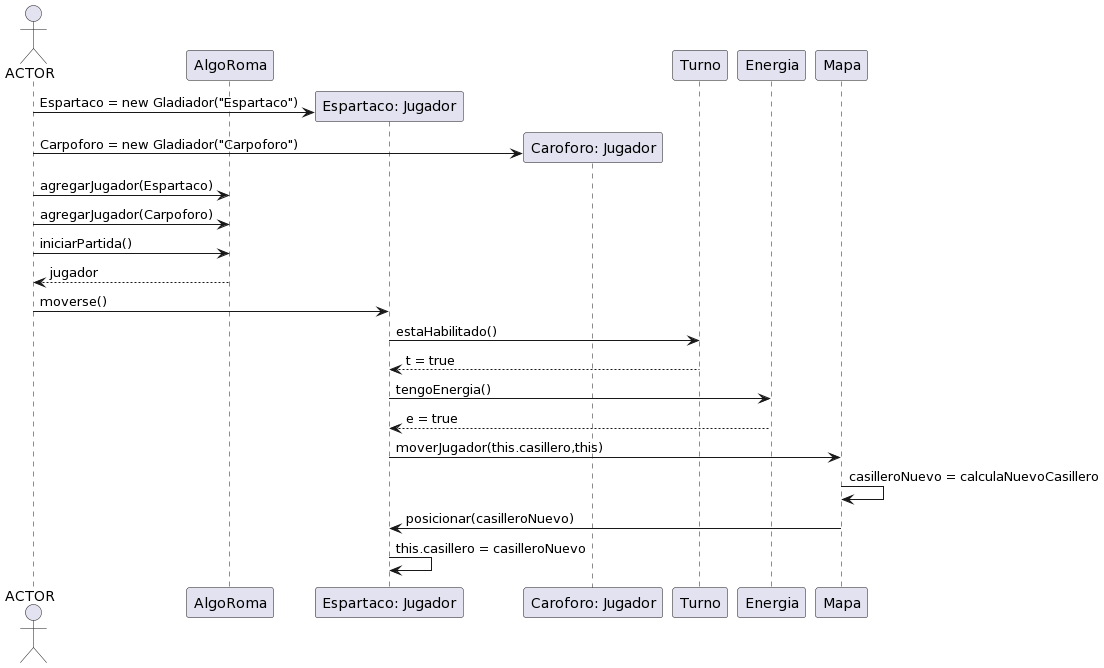

The diagram above was rendered by PlantUML. Its source (embedded in the PNG):
@startuml
actor ACTOR
participant AlgoRoma
participant Jugador1 as "Espartaco: Jugador"
participant Jugador2 as "Caroforo: Jugador"

create Jugador1
ACTOR -> Jugador1: Espartaco = new Gladiador("Espartaco")
create Jugador2
ACTOR -> Jugador2: Carpoforo = new Gladiador("Carpoforo")

ACTOR -> AlgoRoma: agregarJugador(Espartaco)
ACTOR -> AlgoRoma: agregarJugador(Carpoforo)


ACTOR -> AlgoRoma: iniciarPartida()
AlgoRoma --> ACTOR: jugador

ACTOR -> Jugador1: moverse()
Jugador1 -> Turno: estaHabilitado()
Turno --> Jugador1: t = true
Jugador1 -> Energia: tengoEnergia()
Energia --> Jugador1: e = true

Jugador1 -> Mapa: moverJugador(this.casillero,this)

Mapa -> Mapa: casilleroNuevo = calculaNuevoCasillero
Mapa -> Jugador1: posicionar(casilleroNuevo)
Jugador1 -> Jugador1: this.casillero = casilleroNuevo
@enduml